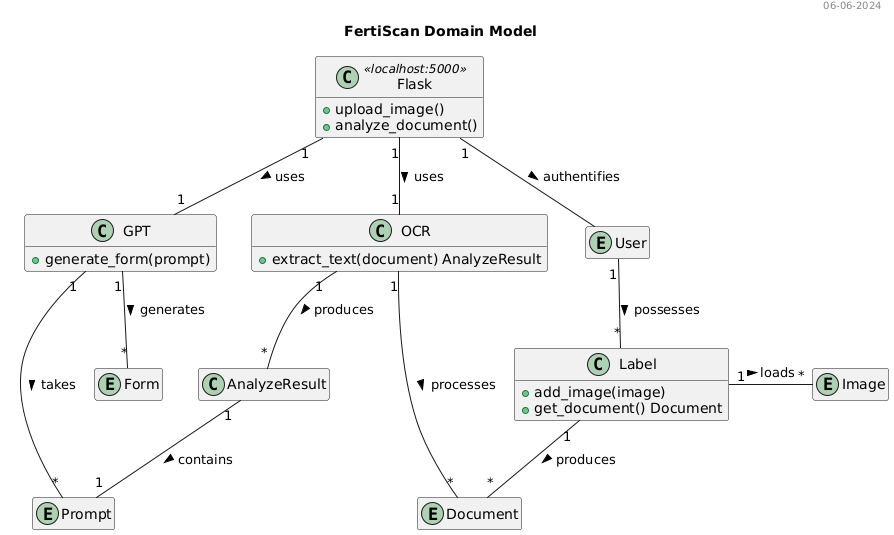

The diagram above was rendered by PlantUML. Its source (embedded in the PNG):
@startuml
header 06-06-2024
 
title FertiScan Domain Model
 
hide empty members
 
class "Flask" as S <<localhost:5000>> {
  + upload_image()
  + analyze_document()
}

class "Label" as DS {
+ add_image(image)
+ get_document() Document
}

class "GPT" as LLM {
+ generate_form(prompt)
}

class "OCR" {
+ extract_text(document) AnalyzeResult
}

class "AnalyzeResult" as R
entity "User" as U
entity "Image" as I
entity "Document" as D
entity "Prompt" as P 
entity "Form" as F
 
 
S "1" -- "1" OCR: uses >
S "1" -- "1" LLM: uses >
S "1" -- U: authentifies >

U "1" -- "*" DS: possesses > 
OCR "1" -- "*" D: processes >
OCR "1" -- "*" R: produces >
DS "1" -- "*" D: produces > 
DS "1" - "*" I: loads >
LLM "1" -- "*" P: takes >
LLM "1" -- "*" F: generates >
R "1" -- "1" P: contains >
@enduml